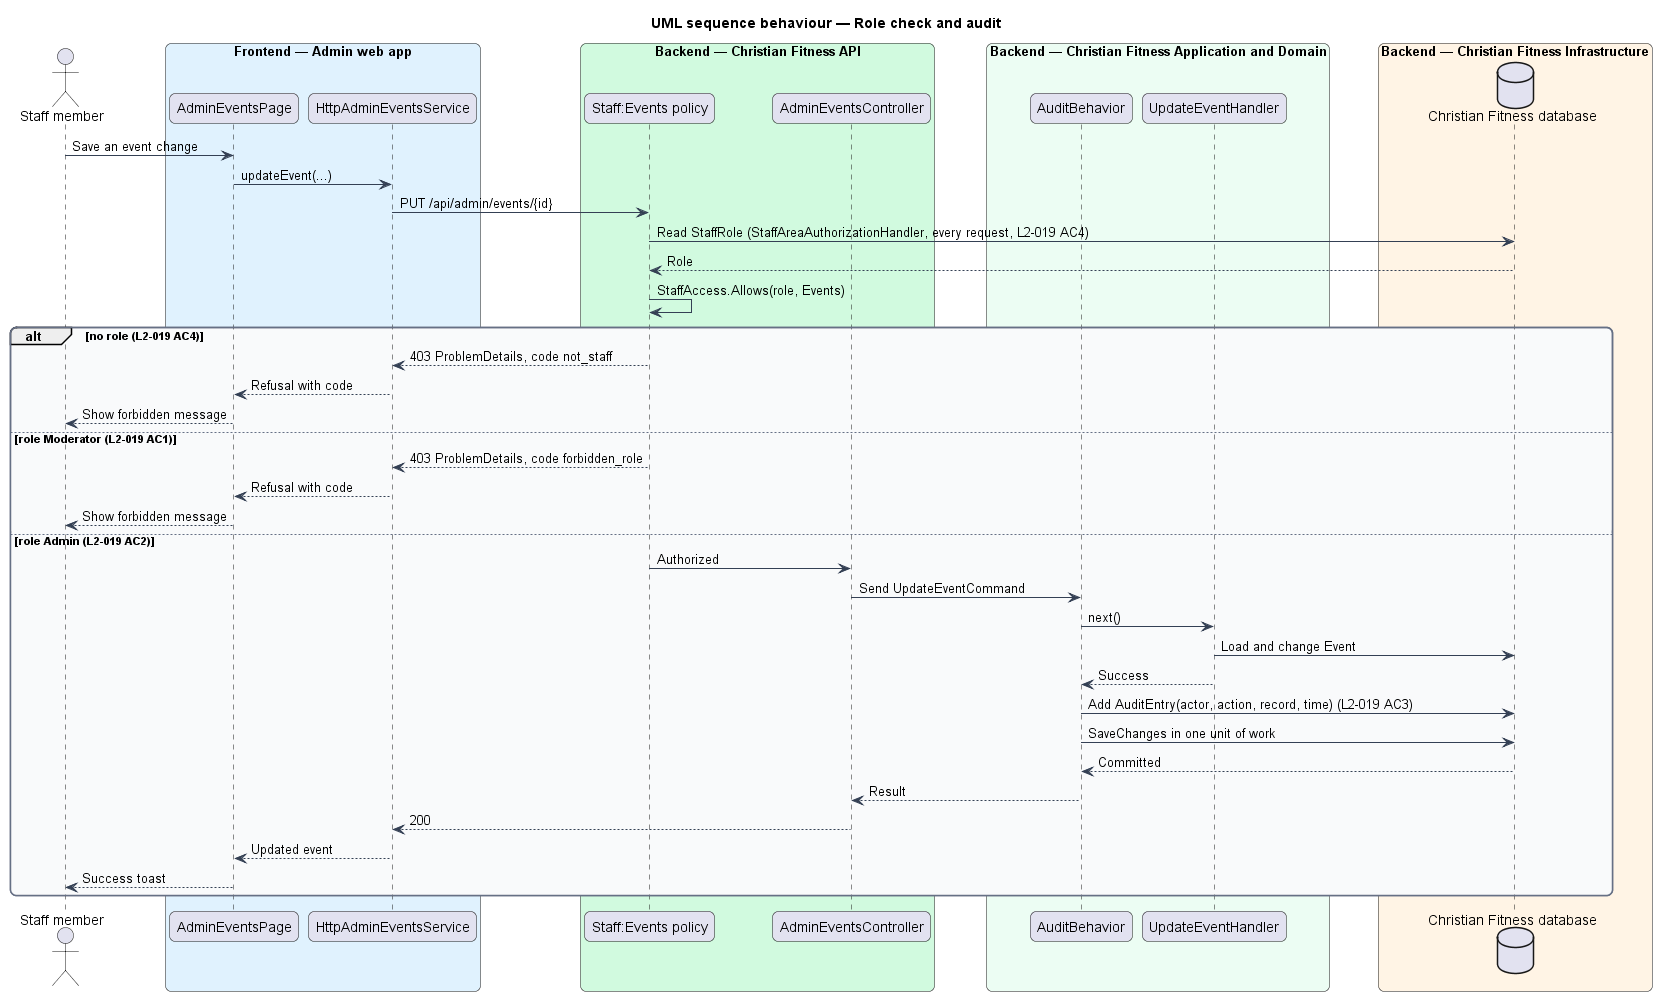

The diagram above was rendered by PlantUML. Its source (embedded in the PNG):
@startuml
title UML sequence behaviour — Role check and audit
skinparam backgroundColor #FFFFFF
skinparam shadowing false
skinparam roundcorner 12
skinparam defaultFontName Arial
skinparam ArrowColor #344054
skinparam rectangle {
  BorderColor #344054
  FontColor #101828
}
skinparam package {
  BorderColor #667085
  FontColor #101828
  BackgroundColor #F9FAFB
}
actor "Staff member" as actor
box "Frontend — Admin web app" #E0F2FE
  participant "AdminEventsPage" as page
  participant "HttpAdminEventsService" as client
end box
box "Backend — Christian Fitness API" #D1FADF
  participant "Staff:Events policy" as pol
  participant "AdminEventsController" as ctrl
end box
box "Backend — Christian Fitness Application and Domain" #ECFDF3
  participant "AuditBehavior" as audit
  participant "UpdateEventHandler" as handler
end box
box "Backend — Christian Fitness Infrastructure" #FFF4E5
  database "Christian Fitness database" as db
end box
actor -> page : Save an event change
page -> client : updateEvent(...)
client -> pol : PUT /api/admin/events/{id}
pol -> db : Read StaffRole (StaffAreaAuthorizationHandler, every request, L2-019 AC4)
db --> pol : Role
pol -> pol : StaffAccess.Allows(role, Events)
alt no role (L2-019 AC4)
  pol --> client : 403 ProblemDetails, code not_staff
  client --> page : Refusal with code
  page --> actor : Show forbidden message
else role Moderator (L2-019 AC1)
  pol --> client : 403 ProblemDetails, code forbidden_role
  client --> page : Refusal with code
  page --> actor : Show forbidden message
else role Admin (L2-019 AC2)
  pol -> ctrl : Authorized
  ctrl -> audit : Send UpdateEventCommand
  audit -> handler : next()
  handler -> db : Load and change Event
  handler --> audit : Success
  audit -> db : Add AuditEntry(actor, action, record, time) (L2-019 AC3)
  audit -> db : SaveChanges in one unit of work
  db --> audit : Committed
  audit --> ctrl : Result
  ctrl --> client : 200
  client --> page : Updated event
  page --> actor : Success toast
end
@enduml